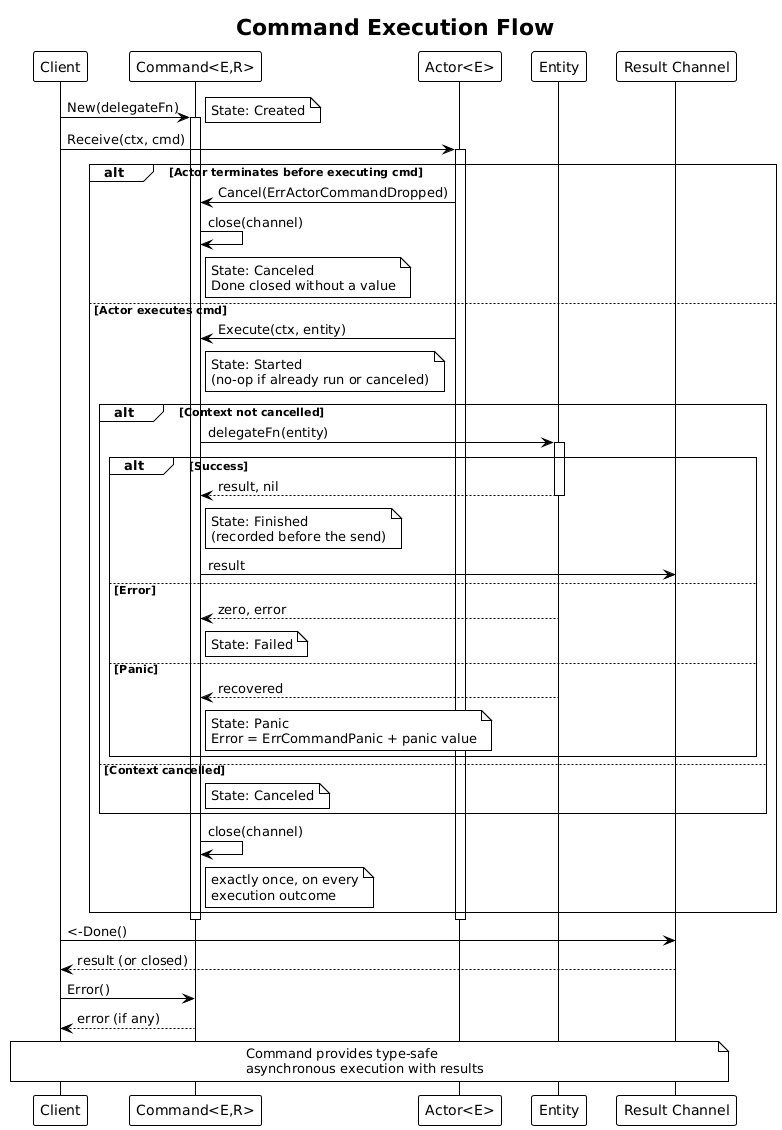

The diagram above was rendered by PlantUML. Its source (embedded in the PNG):
@startuml command-flow
!theme plain
skinparam backgroundColor #FFFFFF

title Command Execution Flow

participant "Client" as client
participant "Command<E,R>" as cmd
participant "Actor<E>" as actor
participant "Entity" as entity
participant "Result Channel" as channel

client -> cmd : New(delegateFn)
activate cmd
note right : State: Created

client -> actor : Receive(ctx, cmd)
activate actor

alt Actor terminates before executing cmd
  actor -> cmd : Cancel(ErrActorCommandDropped)
  cmd -> cmd : close(channel)
  note right of cmd : State: Canceled\nDone closed without a value
else Actor executes cmd
actor -> cmd : Execute(ctx, entity)
note right of cmd : State: Started\n(no-op if already run or canceled)

alt Context not cancelled
  cmd -> entity : delegateFn(entity)
  activate entity
  
  alt Success
    entity --> cmd : result, nil
    deactivate entity
    note right of cmd : State: Finished\n(recorded before the send)
    cmd -> channel : result
  else Error
    entity --> cmd : zero, error
    deactivate entity
    note right of cmd : State: Failed
  else Panic
    entity --> cmd : recovered
    deactivate entity
    note right of cmd : State: Panic\nError = ErrCommandPanic + panic value
  end
  
else Context cancelled
  note right of cmd : State: Canceled
end

cmd -> cmd : close(channel)
note right of cmd : exactly once, on every\nexecution outcome
end

deactivate cmd
deactivate actor

client -> channel : <-Done()
channel --> client : result (or closed)

client -> cmd : Error()
cmd --> client : error (if any)

note over client, channel : Command provides type-safe\nasynchronous execution with results

@enduml